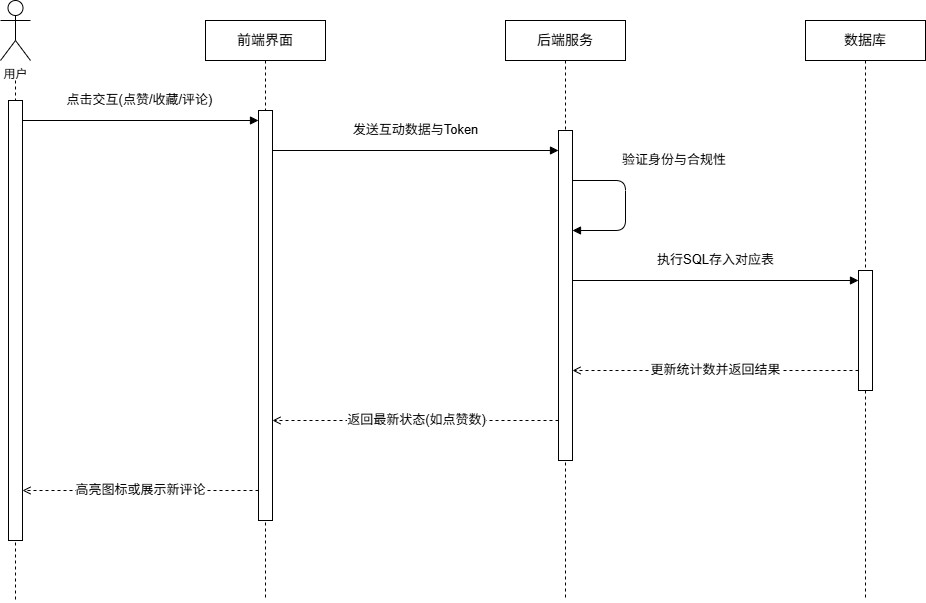

The diagram above was exported from draw.io. Its source (the exported page's mxGraphModel, read from the mxfile embedded in the PNG):
<mxGraphModel dx="1713" dy="192" grid="0" gridSize="10" guides="1" tooltips="1" connect="1" arrows="1" fold="1" page="1" pageScale="1" pageWidth="291" pageHeight="413" math="0" shadow="0">
  <root>
    <mxCell id="0" />
    <mxCell id="1" parent="0" />
    <mxCell id="t2_actor" parent="1" style="shape=umlActor;verticalLabelPosition=bottom;verticalAlign=top;html=1;outlineConnect=0;" value="用户" vertex="1">
      <mxGeometry height="60" width="30" x="135" y="900" as="geometry" />
    </mxCell>
    <mxCell id="t2_obj1" parent="1" style="rounded=0;whiteSpace=wrap;html=1;fontSize=14;" value="前端界面" vertex="1">
      <mxGeometry height="40" width="120" x="340" y="920" as="geometry" />
    </mxCell>
    <mxCell id="t2_obj2" parent="1" style="rounded=0;whiteSpace=wrap;html=1;fontSize=14;" value="后端服务" vertex="1">
      <mxGeometry height="40" width="120" x="640" y="920" as="geometry" />
    </mxCell>
    <mxCell id="t2_obj3" parent="1" style="rounded=0;whiteSpace=wrap;html=1;fontSize=14;" value="数据库" vertex="1">
      <mxGeometry height="40" width="120" x="940" y="920" as="geometry" />
    </mxCell>
    <mxCell id="t2_line0" edge="1" parent="1" style="endArrow=none;dashed=1;html=1;strokeColor=#000000;">
      <mxGeometry relative="1" as="geometry">
        <mxPoint x="150" y="980" as="sourcePoint" />
        <mxPoint x="150" y="1500" as="targetPoint" />
      </mxGeometry>
    </mxCell>
    <mxCell id="t2_line1" edge="1" parent="1" style="endArrow=none;dashed=1;html=1;strokeColor=#000000;">
      <mxGeometry relative="1" as="geometry">
        <mxPoint x="400" y="960" as="sourcePoint" />
        <mxPoint x="400" y="1500" as="targetPoint" />
      </mxGeometry>
    </mxCell>
    <mxCell id="t2_line2" edge="1" parent="1" style="endArrow=none;dashed=1;html=1;strokeColor=#000000;">
      <mxGeometry relative="1" as="geometry">
        <mxPoint x="700" y="960" as="sourcePoint" />
        <mxPoint x="700" y="1500" as="targetPoint" />
      </mxGeometry>
    </mxCell>
    <mxCell id="t2_line3" edge="1" parent="1" style="endArrow=none;dashed=1;html=1;strokeColor=#000000;">
      <mxGeometry relative="1" as="geometry">
        <mxPoint x="1000" y="960" as="sourcePoint" />
        <mxPoint x="1000" y="1500" as="targetPoint" />
      </mxGeometry>
    </mxCell>
    <mxCell id="t2_act0" parent="1" style="rounded=0;whiteSpace=wrap;html=1;fillColor=#FFFFFF;strokeColor=#000000;" value="" vertex="1">
      <mxGeometry height="440" width="14" x="143" y="1000" as="geometry" />
    </mxCell>
    <mxCell id="t2_act1" parent="1" style="rounded=0;whiteSpace=wrap;html=1;fillColor=#FFFFFF;strokeColor=#000000;" value="" vertex="1">
      <mxGeometry height="410" width="14" x="393" y="1010" as="geometry" />
    </mxCell>
    <mxCell id="t2_act2" parent="1" style="rounded=0;whiteSpace=wrap;html=1;fillColor=#FFFFFF;strokeColor=#000000;" value="" vertex="1">
      <mxGeometry height="330" width="14" x="693" y="1030" as="geometry" />
    </mxCell>
    <mxCell id="t2_act3" parent="1" style="rounded=0;whiteSpace=wrap;html=1;fillColor=#FFFFFF;strokeColor=#000000;" value="" vertex="1">
      <mxGeometry height="120" width="14" x="993" y="1170" as="geometry" />
    </mxCell>
    <mxCell id="m2_1" edge="1" parent="1" style="edgeStyle=orthogonalEdgeStyle;html=1;endArrow=block;endFill=1;strokeColor=#000000;fontSize=13;verticalAlign=bottom;" value="点击交互(点赞/收藏/评论)">
      <mxGeometry relative="1" x="-0.0083" y="10" as="geometry">
        <mxPoint as="offset" />
        <mxPoint x="157" y="1020" as="sourcePoint" />
        <mxPoint x="393" y="1020" as="targetPoint" />
      </mxGeometry>
    </mxCell>
    <mxCell id="m2_2" edge="1" parent="1" style="edgeStyle=orthogonalEdgeStyle;html=1;endArrow=block;endFill=1;strokeColor=#000000;fontSize=13;verticalAlign=bottom;" value="发送互动数据与Token">
      <mxGeometry relative="1" x="0.0034" y="10" as="geometry">
        <mxPoint as="offset" />
        <mxPoint x="407" y="1050" as="sourcePoint" />
        <mxPoint x="693" y="1050" as="targetPoint" />
      </mxGeometry>
    </mxCell>
    <mxCell id="m2_self1" edge="1" parent="1" style="edgeStyle=orthogonalEdgeStyle;html=1;endArrow=block;endFill=1;strokeColor=#000000;fontSize=13;verticalAlign=bottom;align=left;" value="验证身份与合规性">
      <mxGeometry relative="1" x="-0.3846" y="10" as="geometry">
        <mxPoint as="offset" />
        <Array as="points">
          <mxPoint x="760" y="1080" />
          <mxPoint x="760" y="1130" />
        </Array>
        <mxPoint x="707" y="1080" as="sourcePoint" />
        <mxPoint x="707" y="1130" as="targetPoint" />
      </mxGeometry>
    </mxCell>
    <mxCell id="m2_3" edge="1" parent="1" style="edgeStyle=orthogonalEdgeStyle;html=1;endArrow=block;endFill=1;strokeColor=#000000;fontSize=13;verticalAlign=bottom;" value="执行SQL存入对应表">
      <mxGeometry relative="1" x="0.0034" y="10" as="geometry">
        <mxPoint as="offset" />
        <mxPoint x="707" y="1180" as="sourcePoint" />
        <mxPoint x="993" y="1180" as="targetPoint" />
      </mxGeometry>
    </mxCell>
    <mxCell id="m2_4" edge="1" parent="1" style="edgeStyle=orthogonalEdgeStyle;html=1;endArrow=open;dashed=1;endFill=0;strokeColor=#000000;fontSize=13;verticalAlign=bottom;" value="更新统计数并返回结果">
      <mxGeometry relative="1" x="-0.0034" y="10" as="geometry">
        <mxPoint as="offset" />
        <mxPoint x="993" y="1270" as="sourcePoint" />
        <mxPoint x="707" y="1270" as="targetPoint" />
      </mxGeometry>
    </mxCell>
    <mxCell id="m2_5" edge="1" parent="1" style="edgeStyle=orthogonalEdgeStyle;html=1;endArrow=open;dashed=1;endFill=0;strokeColor=#000000;fontSize=13;verticalAlign=bottom;" value="返回最新状态(如点赞数)">
      <mxGeometry relative="1" x="-0.0083" y="10" as="geometry">
        <mxPoint as="offset" />
        <mxPoint x="693" y="1320" as="sourcePoint" />
        <mxPoint x="407" y="1320" as="targetPoint" />
      </mxGeometry>
    </mxCell>
    <mxCell id="m2_6" edge="1" parent="1" style="edgeStyle=orthogonalEdgeStyle;html=1;endArrow=open;dashed=1;endFill=0;strokeColor=#000000;fontSize=13;verticalAlign=bottom;" value="高亮图标或展示新评论">
      <mxGeometry relative="1" x="0.0038" y="10" as="geometry">
        <mxPoint as="offset" />
        <mxPoint x="393" y="1390" as="sourcePoint" />
        <mxPoint x="157" y="1390" as="targetPoint" />
      </mxGeometry>
    </mxCell>
  </root>
</mxGraphModel>